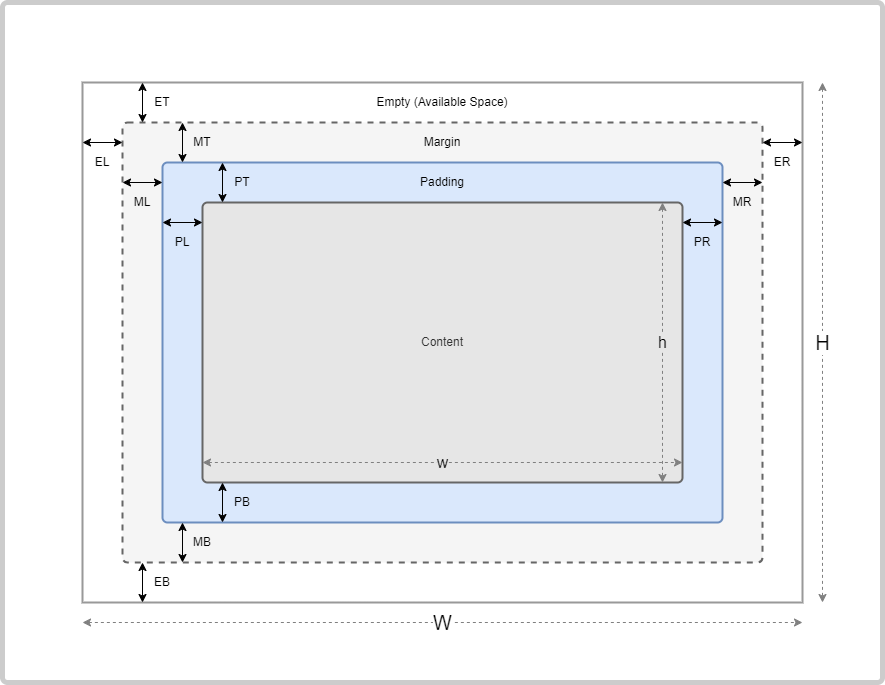

The diagram above was exported from draw.io. Its source (the exported page's mxGraphModel, read from the mxfile embedded in the PNG):
<mxGraphModel dx="1247" dy="727" grid="1" gridSize="10" guides="1" tooltips="1" connect="1" arrows="1" fold="1" page="1" pageScale="1" pageWidth="1169" pageHeight="827" math="0" shadow="0">
  <root>
    <mxCell id="0" />
    <mxCell id="1" parent="0" />
    <mxCell id="kj4fLJOcR9nQ3LeDZFe2-51" value="" style="rounded=1;whiteSpace=wrap;html=1;points=[&#10;[0,0],[0.125,0],[0.25,0],[0.375,0],[0.5,0],[0.625,0],[0.75,0],[0.875,0],&#10;[1,0],[1,0.125],[1,0.25],[1,0.375],[1,0.5],[1,0.625],[1,0.75],[1,0.875],&#10;[1,1],[0.875,1],[0.75,1],[0.625,1],[0.5,1],[0.375,1],[0.25,1],[0.125,1],&#10;[0,1],[0,0.875],[0,0.75],[0,0.625],[0,0.5],[0,0.375],[0,0.25],[0,0.125]&#10;];arcSize=10;container=1;collapsible=0;recursiveResize=0;absoluteArcSize=1;strokeColor=#CCCCCC;strokeWidth=5;" vertex="1" parent="1">
      <mxGeometry x="40" y="40" width="880" height="680" as="geometry" />
    </mxCell>
    <mxCell id="kj4fLJOcR9nQ3LeDZFe2-3" value="" style="rounded=0;whiteSpace=wrap;html=1;points=[&#10;[0,0],[0.125,0],[0.25,0],[0.375,0],[0.5,0],[0.625,0],[0.75,0],[0.875,0],&#10;[1,0],[1,0.125],[1,0.25],[1,0.375],[1,0.5],[1,0.625],[1,0.75],[1,0.875],&#10;[1,1],[0.875,1],[0.75,1],[0.625,1],[0.5,1],[0.375,1],[0.25,1],[0.125,1],&#10;[0,1],[0,0.875],[0,0.75],[0,0.625],[0,0.5],[0,0.375],[0,0.25],[0,0.125]&#10;];arcSize=10;container=0;collapsible=0;recursiveResize=0;absoluteArcSize=1;strokeWidth=2;strokeColor=#999999;" vertex="1" parent="kj4fLJOcR9nQ3LeDZFe2-51">
      <mxGeometry x="80" y="80" width="720" height="520" as="geometry" />
    </mxCell>
    <mxCell id="kj4fLJOcR9nQ3LeDZFe2-4" value="" style="rounded=1;whiteSpace=wrap;html=1;points=[&#10;[0,0],[0.125,0],[0.25,0],[0.375,0],[0.5,0],[0.625,0],[0.75,0],[0.875,0],&#10;[1,0],[1,0.125],[1,0.25],[1,0.375],[1,0.5],[1,0.625],[1,0.75],[1,0.875],&#10;[1,1],[0.875,1],[0.75,1],[0.625,1],[0.5,1],[0.375,1],[0.25,1],[0.125,1],&#10;[0,1],[0,0.875],[0,0.75],[0,0.625],[0,0.5],[0,0.375],[0,0.25],[0,0.125]&#10;];arcSize=10;container=0;collapsible=0;recursiveResize=0;absoluteArcSize=1;dashed=1;fillColor=#f5f5f5;fontColor=#333333;strokeColor=#666666;strokeWidth=2;" vertex="1" parent="kj4fLJOcR9nQ3LeDZFe2-51">
      <mxGeometry x="120" y="120" width="640" height="440" as="geometry" />
    </mxCell>
    <mxCell id="kj4fLJOcR9nQ3LeDZFe2-5" value="" style="rounded=1;whiteSpace=wrap;html=1;points=[&#10;[0,0],[0.125,0],[0.25,0],[0.375,0],[0.5,0],[0.625,0],[0.75,0],[0.875,0],&#10;[1,0],[1,0.125],[1,0.25],[1,0.375],[1,0.5],[1,0.625],[1,0.75],[1,0.875],&#10;[1,1],[0.875,1],[0.75,1],[0.625,1],[0.5,1],[0.375,1],[0.25,1],[0.125,1],&#10;[0,1],[0,0.875],[0,0.75],[0,0.625],[0,0.5],[0,0.375],[0,0.25],[0,0.125]&#10;];arcSize=10;container=0;collapsible=0;recursiveResize=0;absoluteArcSize=1;fillColor=#dae8fc;strokeColor=#6c8ebf;strokeWidth=2;" vertex="1" parent="kj4fLJOcR9nQ3LeDZFe2-51">
      <mxGeometry x="160" y="160" width="560" height="360" as="geometry" />
    </mxCell>
    <mxCell id="kj4fLJOcR9nQ3LeDZFe2-6" value="Content" style="rounded=1;whiteSpace=wrap;html=1;points=[&#10;[0,0],[0.125,0],[0.25,0],[0.375,0],[0.5,0],[0.625,0],[0.75,0],[0.875,0],&#10;[1,0],[1,0.125],[1,0.25],[1,0.375],[1,0.5],[1,0.625],[1,0.75],[1,0.875],&#10;[1,1],[0.875,1],[0.75,1],[0.625,1],[0.5,1],[0.375,1],[0.25,1],[0.125,1],&#10;[0,1],[0,0.875],[0,0.75],[0,0.625],[0,0.5],[0,0.375],[0,0.25],[0,0.125]&#10;];arcSize=10;container=0;collapsible=0;recursiveResize=0;absoluteArcSize=1;fontSize=12;strokeWidth=2;fillStyle=auto;fillColor=#E6E6E6;gradientDirection=radial;fontColor=#333333;strokeColor=#666666;" vertex="1" parent="kj4fLJOcR9nQ3LeDZFe2-51">
      <mxGeometry x="200" y="200" width="480" height="280" as="geometry" />
    </mxCell>
    <mxCell id="kj4fLJOcR9nQ3LeDZFe2-17" value="" style="group" vertex="1" connectable="0" parent="kj4fLJOcR9nQ3LeDZFe2-51">
      <mxGeometry x="140" y="80" width="40" height="40" as="geometry" />
    </mxCell>
    <mxCell id="kj4fLJOcR9nQ3LeDZFe2-10" value="ET" style="text;html=1;strokeColor=none;fillColor=none;align=center;verticalAlign=middle;whiteSpace=wrap;rounded=0;" vertex="1" parent="kj4fLJOcR9nQ3LeDZFe2-17">
      <mxGeometry width="40" height="40" as="geometry" />
    </mxCell>
    <mxCell id="kj4fLJOcR9nQ3LeDZFe2-13" value="" style="endArrow=classic;startArrow=classic;html=1;rounded=0;entryX=0;entryY=0;entryDx=0;entryDy=0;exitX=0;exitY=1;exitDx=0;exitDy=0;" edge="1" parent="kj4fLJOcR9nQ3LeDZFe2-17" source="kj4fLJOcR9nQ3LeDZFe2-10" target="kj4fLJOcR9nQ3LeDZFe2-10">
      <mxGeometry width="50" height="50" relative="1" as="geometry">
        <mxPoint x="200" y="320" as="sourcePoint" />
        <mxPoint x="250" y="270" as="targetPoint" />
      </mxGeometry>
    </mxCell>
    <mxCell id="kj4fLJOcR9nQ3LeDZFe2-18" value="" style="group" vertex="1" connectable="0" parent="kj4fLJOcR9nQ3LeDZFe2-51">
      <mxGeometry x="80" y="140" width="40" height="40" as="geometry" />
    </mxCell>
    <mxCell id="kj4fLJOcR9nQ3LeDZFe2-11" value="EL" style="text;html=1;strokeColor=none;fillColor=none;align=center;verticalAlign=middle;whiteSpace=wrap;rounded=0;" vertex="1" parent="kj4fLJOcR9nQ3LeDZFe2-18">
      <mxGeometry width="40" height="40" as="geometry" />
    </mxCell>
    <mxCell id="kj4fLJOcR9nQ3LeDZFe2-14" value="" style="endArrow=classic;startArrow=classic;html=1;rounded=0;entryX=0;entryY=0;entryDx=0;entryDy=0;exitX=1;exitY=0;exitDx=0;exitDy=0;" edge="1" parent="kj4fLJOcR9nQ3LeDZFe2-18" source="kj4fLJOcR9nQ3LeDZFe2-11" target="kj4fLJOcR9nQ3LeDZFe2-11">
      <mxGeometry width="50" height="50" relative="1" as="geometry">
        <mxPoint x="360" y="100" as="sourcePoint" />
        <mxPoint x="410" y="50" as="targetPoint" />
      </mxGeometry>
    </mxCell>
    <mxCell id="kj4fLJOcR9nQ3LeDZFe2-19" value="" style="group" vertex="1" connectable="0" parent="kj4fLJOcR9nQ3LeDZFe2-51">
      <mxGeometry x="760" y="140" width="40" height="40" as="geometry" />
    </mxCell>
    <mxCell id="kj4fLJOcR9nQ3LeDZFe2-20" value="ER" style="text;html=1;strokeColor=none;fillColor=none;align=center;verticalAlign=middle;whiteSpace=wrap;rounded=0;" vertex="1" parent="kj4fLJOcR9nQ3LeDZFe2-19">
      <mxGeometry width="40" height="40" as="geometry" />
    </mxCell>
    <mxCell id="kj4fLJOcR9nQ3LeDZFe2-21" value="" style="endArrow=classic;startArrow=classic;html=1;rounded=0;entryX=0;entryY=0;entryDx=0;entryDy=0;exitX=1;exitY=0;exitDx=0;exitDy=0;" edge="1" parent="kj4fLJOcR9nQ3LeDZFe2-19" source="kj4fLJOcR9nQ3LeDZFe2-20" target="kj4fLJOcR9nQ3LeDZFe2-20">
      <mxGeometry width="50" height="50" relative="1" as="geometry">
        <mxPoint x="360" y="100" as="sourcePoint" />
        <mxPoint x="410" y="50" as="targetPoint" />
      </mxGeometry>
    </mxCell>
    <mxCell id="kj4fLJOcR9nQ3LeDZFe2-22" value="" style="group" vertex="1" connectable="0" parent="kj4fLJOcR9nQ3LeDZFe2-51">
      <mxGeometry x="140" y="560" width="40" height="40" as="geometry" />
    </mxCell>
    <mxCell id="kj4fLJOcR9nQ3LeDZFe2-23" value="EB" style="text;html=1;strokeColor=none;fillColor=none;align=center;verticalAlign=middle;whiteSpace=wrap;rounded=0;" vertex="1" parent="kj4fLJOcR9nQ3LeDZFe2-22">
      <mxGeometry width="40" height="40" as="geometry" />
    </mxCell>
    <mxCell id="kj4fLJOcR9nQ3LeDZFe2-24" value="" style="endArrow=classic;startArrow=classic;html=1;rounded=0;entryX=0;entryY=0;entryDx=0;entryDy=0;exitX=0;exitY=1;exitDx=0;exitDy=0;" edge="1" parent="kj4fLJOcR9nQ3LeDZFe2-22" source="kj4fLJOcR9nQ3LeDZFe2-23" target="kj4fLJOcR9nQ3LeDZFe2-23">
      <mxGeometry width="50" height="50" relative="1" as="geometry">
        <mxPoint x="200" y="320" as="sourcePoint" />
        <mxPoint x="250" y="270" as="targetPoint" />
      </mxGeometry>
    </mxCell>
    <mxCell id="kj4fLJOcR9nQ3LeDZFe2-25" value="" style="group" vertex="1" connectable="0" parent="kj4fLJOcR9nQ3LeDZFe2-51">
      <mxGeometry x="720" y="180" width="40" height="40" as="geometry" />
    </mxCell>
    <mxCell id="kj4fLJOcR9nQ3LeDZFe2-26" value="MR" style="text;html=1;strokeColor=none;fillColor=none;align=center;verticalAlign=middle;whiteSpace=wrap;rounded=0;" vertex="1" parent="kj4fLJOcR9nQ3LeDZFe2-25">
      <mxGeometry width="40" height="40" as="geometry" />
    </mxCell>
    <mxCell id="kj4fLJOcR9nQ3LeDZFe2-27" value="" style="endArrow=classic;startArrow=classic;html=1;rounded=0;entryX=0;entryY=0;entryDx=0;entryDy=0;exitX=1;exitY=0;exitDx=0;exitDy=0;" edge="1" parent="kj4fLJOcR9nQ3LeDZFe2-25" source="kj4fLJOcR9nQ3LeDZFe2-26" target="kj4fLJOcR9nQ3LeDZFe2-26">
      <mxGeometry width="50" height="50" relative="1" as="geometry">
        <mxPoint x="360" y="100" as="sourcePoint" />
        <mxPoint x="410" y="50" as="targetPoint" />
      </mxGeometry>
    </mxCell>
    <mxCell id="kj4fLJOcR9nQ3LeDZFe2-28" value="" style="group" vertex="1" connectable="0" parent="kj4fLJOcR9nQ3LeDZFe2-51">
      <mxGeometry x="180" y="120" width="40" height="40" as="geometry" />
    </mxCell>
    <mxCell id="kj4fLJOcR9nQ3LeDZFe2-29" value="MT" style="text;html=1;strokeColor=none;fillColor=none;align=center;verticalAlign=middle;whiteSpace=wrap;rounded=0;" vertex="1" parent="kj4fLJOcR9nQ3LeDZFe2-28">
      <mxGeometry width="40" height="40" as="geometry" />
    </mxCell>
    <mxCell id="kj4fLJOcR9nQ3LeDZFe2-30" value="" style="endArrow=classic;startArrow=classic;html=1;rounded=0;entryX=0;entryY=0;entryDx=0;entryDy=0;exitX=0;exitY=1;exitDx=0;exitDy=0;" edge="1" parent="kj4fLJOcR9nQ3LeDZFe2-28" source="kj4fLJOcR9nQ3LeDZFe2-29" target="kj4fLJOcR9nQ3LeDZFe2-29">
      <mxGeometry width="50" height="50" relative="1" as="geometry">
        <mxPoint x="200" y="320" as="sourcePoint" />
        <mxPoint x="250" y="270" as="targetPoint" />
      </mxGeometry>
    </mxCell>
    <mxCell id="kj4fLJOcR9nQ3LeDZFe2-31" value="" style="group" vertex="1" connectable="0" parent="kj4fLJOcR9nQ3LeDZFe2-51">
      <mxGeometry x="120" y="180" width="40" height="40" as="geometry" />
    </mxCell>
    <mxCell id="kj4fLJOcR9nQ3LeDZFe2-32" value="ML" style="text;html=1;strokeColor=none;fillColor=none;align=center;verticalAlign=middle;whiteSpace=wrap;rounded=0;" vertex="1" parent="kj4fLJOcR9nQ3LeDZFe2-31">
      <mxGeometry width="40" height="40" as="geometry" />
    </mxCell>
    <mxCell id="kj4fLJOcR9nQ3LeDZFe2-33" value="" style="endArrow=classic;startArrow=classic;html=1;rounded=0;entryX=0;entryY=0;entryDx=0;entryDy=0;exitX=1;exitY=0;exitDx=0;exitDy=0;" edge="1" parent="kj4fLJOcR9nQ3LeDZFe2-31" source="kj4fLJOcR9nQ3LeDZFe2-32" target="kj4fLJOcR9nQ3LeDZFe2-32">
      <mxGeometry width="50" height="50" relative="1" as="geometry">
        <mxPoint x="360" y="100" as="sourcePoint" />
        <mxPoint x="410" y="50" as="targetPoint" />
      </mxGeometry>
    </mxCell>
    <mxCell id="kj4fLJOcR9nQ3LeDZFe2-34" value="" style="group" vertex="1" connectable="0" parent="kj4fLJOcR9nQ3LeDZFe2-51">
      <mxGeometry x="180" y="520" width="40" height="40" as="geometry" />
    </mxCell>
    <mxCell id="kj4fLJOcR9nQ3LeDZFe2-35" value="MB" style="text;html=1;strokeColor=none;fillColor=none;align=center;verticalAlign=middle;whiteSpace=wrap;rounded=0;" vertex="1" parent="kj4fLJOcR9nQ3LeDZFe2-34">
      <mxGeometry width="40" height="40" as="geometry" />
    </mxCell>
    <mxCell id="kj4fLJOcR9nQ3LeDZFe2-36" value="" style="endArrow=classic;startArrow=classic;html=1;rounded=0;entryX=0;entryY=0;entryDx=0;entryDy=0;exitX=0;exitY=1;exitDx=0;exitDy=0;" edge="1" parent="kj4fLJOcR9nQ3LeDZFe2-34" source="kj4fLJOcR9nQ3LeDZFe2-35" target="kj4fLJOcR9nQ3LeDZFe2-35">
      <mxGeometry width="50" height="50" relative="1" as="geometry">
        <mxPoint x="200" y="320" as="sourcePoint" />
        <mxPoint x="250" y="270" as="targetPoint" />
      </mxGeometry>
    </mxCell>
    <mxCell id="kj4fLJOcR9nQ3LeDZFe2-37" value="" style="group" vertex="1" connectable="0" parent="kj4fLJOcR9nQ3LeDZFe2-51">
      <mxGeometry x="680" y="220" width="40" height="40" as="geometry" />
    </mxCell>
    <mxCell id="kj4fLJOcR9nQ3LeDZFe2-38" value="PR" style="text;html=1;strokeColor=none;fillColor=none;align=center;verticalAlign=middle;whiteSpace=wrap;rounded=0;" vertex="1" parent="kj4fLJOcR9nQ3LeDZFe2-37">
      <mxGeometry width="40" height="40" as="geometry" />
    </mxCell>
    <mxCell id="kj4fLJOcR9nQ3LeDZFe2-39" value="" style="endArrow=classic;startArrow=classic;html=1;rounded=0;entryX=0;entryY=0;entryDx=0;entryDy=0;exitX=1;exitY=0;exitDx=0;exitDy=0;" edge="1" parent="kj4fLJOcR9nQ3LeDZFe2-37" source="kj4fLJOcR9nQ3LeDZFe2-38" target="kj4fLJOcR9nQ3LeDZFe2-38">
      <mxGeometry width="50" height="50" relative="1" as="geometry">
        <mxPoint x="360" y="100" as="sourcePoint" />
        <mxPoint x="410" y="50" as="targetPoint" />
      </mxGeometry>
    </mxCell>
    <mxCell id="kj4fLJOcR9nQ3LeDZFe2-40" value="" style="group" vertex="1" connectable="0" parent="kj4fLJOcR9nQ3LeDZFe2-51">
      <mxGeometry x="220" y="160" width="40" height="40" as="geometry" />
    </mxCell>
    <mxCell id="kj4fLJOcR9nQ3LeDZFe2-41" value="PT" style="text;html=1;strokeColor=none;fillColor=none;align=center;verticalAlign=middle;whiteSpace=wrap;rounded=0;" vertex="1" parent="kj4fLJOcR9nQ3LeDZFe2-40">
      <mxGeometry width="40" height="40" as="geometry" />
    </mxCell>
    <mxCell id="kj4fLJOcR9nQ3LeDZFe2-42" value="" style="endArrow=classic;startArrow=classic;html=1;rounded=0;entryX=0;entryY=0;entryDx=0;entryDy=0;exitX=0;exitY=1;exitDx=0;exitDy=0;" edge="1" parent="kj4fLJOcR9nQ3LeDZFe2-40" source="kj4fLJOcR9nQ3LeDZFe2-41" target="kj4fLJOcR9nQ3LeDZFe2-41">
      <mxGeometry width="50" height="50" relative="1" as="geometry">
        <mxPoint x="200" y="320" as="sourcePoint" />
        <mxPoint x="250" y="270" as="targetPoint" />
      </mxGeometry>
    </mxCell>
    <mxCell id="kj4fLJOcR9nQ3LeDZFe2-43" value="" style="group" vertex="1" connectable="0" parent="kj4fLJOcR9nQ3LeDZFe2-51">
      <mxGeometry x="160" y="220" width="40" height="40" as="geometry" />
    </mxCell>
    <mxCell id="kj4fLJOcR9nQ3LeDZFe2-44" value="PL" style="text;html=1;strokeColor=none;fillColor=none;align=center;verticalAlign=middle;whiteSpace=wrap;rounded=0;" vertex="1" parent="kj4fLJOcR9nQ3LeDZFe2-43">
      <mxGeometry width="40" height="40" as="geometry" />
    </mxCell>
    <mxCell id="kj4fLJOcR9nQ3LeDZFe2-45" value="" style="endArrow=classic;startArrow=classic;html=1;rounded=0;entryX=0;entryY=0;entryDx=0;entryDy=0;exitX=1;exitY=0;exitDx=0;exitDy=0;" edge="1" parent="kj4fLJOcR9nQ3LeDZFe2-43" source="kj4fLJOcR9nQ3LeDZFe2-44" target="kj4fLJOcR9nQ3LeDZFe2-44">
      <mxGeometry width="50" height="50" relative="1" as="geometry">
        <mxPoint x="360" y="100" as="sourcePoint" />
        <mxPoint x="410" y="50" as="targetPoint" />
      </mxGeometry>
    </mxCell>
    <mxCell id="kj4fLJOcR9nQ3LeDZFe2-46" value="" style="group" vertex="1" connectable="0" parent="kj4fLJOcR9nQ3LeDZFe2-51">
      <mxGeometry x="220" y="480" width="40" height="40" as="geometry" />
    </mxCell>
    <mxCell id="kj4fLJOcR9nQ3LeDZFe2-47" value="PB" style="text;html=1;strokeColor=none;fillColor=none;align=center;verticalAlign=middle;whiteSpace=wrap;rounded=0;" vertex="1" parent="kj4fLJOcR9nQ3LeDZFe2-46">
      <mxGeometry width="40" height="40" as="geometry" />
    </mxCell>
    <mxCell id="kj4fLJOcR9nQ3LeDZFe2-48" value="" style="endArrow=classic;startArrow=classic;html=1;rounded=0;entryX=0;entryY=0;entryDx=0;entryDy=0;exitX=0;exitY=1;exitDx=0;exitDy=0;" edge="1" parent="kj4fLJOcR9nQ3LeDZFe2-46" source="kj4fLJOcR9nQ3LeDZFe2-47" target="kj4fLJOcR9nQ3LeDZFe2-47">
      <mxGeometry width="50" height="50" relative="1" as="geometry">
        <mxPoint x="200" y="320" as="sourcePoint" />
        <mxPoint x="250" y="270" as="targetPoint" />
      </mxGeometry>
    </mxCell>
    <mxCell id="kj4fLJOcR9nQ3LeDZFe2-52" value="Empty (Available Space)" style="text;html=1;strokeColor=none;fillColor=none;align=center;verticalAlign=middle;whiteSpace=wrap;rounded=0;" vertex="1" parent="kj4fLJOcR9nQ3LeDZFe2-51">
      <mxGeometry x="360" y="80" width="160" height="40" as="geometry" />
    </mxCell>
    <mxCell id="kj4fLJOcR9nQ3LeDZFe2-67" value="" style="group;strokeColor=none;" vertex="1" connectable="0" parent="kj4fLJOcR9nQ3LeDZFe2-51">
      <mxGeometry x="80" y="600" width="720" height="40" as="geometry" />
    </mxCell>
    <mxCell id="kj4fLJOcR9nQ3LeDZFe2-65" value="" style="rounded=0;whiteSpace=wrap;html=1;fillColor=none;strokeColor=none;" vertex="1" parent="kj4fLJOcR9nQ3LeDZFe2-67">
      <mxGeometry width="720" height="40" as="geometry" />
    </mxCell>
    <mxCell id="kj4fLJOcR9nQ3LeDZFe2-64" value="W" style="endArrow=classic;startArrow=classic;rounded=0;fontSize=20;fillColor=#f5f5f5;strokeColor=#808080;dashed=1;entryX=1;entryY=0.5;entryDx=0;entryDy=0;exitX=0;exitY=0.5;exitDx=0;exitDy=0;elbow=vertical;labelBorderColor=none;html=1;" edge="1" source="kj4fLJOcR9nQ3LeDZFe2-65" target="kj4fLJOcR9nQ3LeDZFe2-65" parent="kj4fLJOcR9nQ3LeDZFe2-67">
      <mxGeometry width="50" height="50" relative="1" as="geometry">
        <mxPoint x="775" y="-320" as="sourcePoint" />
        <mxPoint x="1657.4242424242425" y="-320" as="targetPoint" />
      </mxGeometry>
    </mxCell>
    <mxCell id="kj4fLJOcR9nQ3LeDZFe2-68" value="" style="group" vertex="1" connectable="0" parent="kj4fLJOcR9nQ3LeDZFe2-51">
      <mxGeometry x="800" y="80" width="40" height="520" as="geometry" />
    </mxCell>
    <mxCell id="kj4fLJOcR9nQ3LeDZFe2-62" value="" style="rounded=0;whiteSpace=wrap;html=1;fillColor=none;strokeColor=none;" vertex="1" parent="kj4fLJOcR9nQ3LeDZFe2-68">
      <mxGeometry width="40" height="520" as="geometry" />
    </mxCell>
    <mxCell id="kj4fLJOcR9nQ3LeDZFe2-57" value="H" style="endArrow=classic;startArrow=classic;html=1;rounded=0;fontSize=20;fillColor=#f5f5f5;strokeColor=#808080;dashed=1;entryX=0.5;entryY=1;entryDx=0;entryDy=0;exitX=0.5;exitY=0;exitDx=0;exitDy=0;elbow=vertical;" edge="1" parent="kj4fLJOcR9nQ3LeDZFe2-68" source="kj4fLJOcR9nQ3LeDZFe2-62" target="kj4fLJOcR9nQ3LeDZFe2-62">
      <mxGeometry width="50" height="50" relative="1" as="geometry">
        <mxPoint x="-145" y="-170" as="sourcePoint" />
        <mxPoint x="737.4242424242424" y="-170" as="targetPoint" />
      </mxGeometry>
    </mxCell>
    <mxCell id="kj4fLJOcR9nQ3LeDZFe2-69" value="" style="group" vertex="1" connectable="0" parent="kj4fLJOcR9nQ3LeDZFe2-51">
      <mxGeometry x="200" y="440" width="480" height="40" as="geometry" />
    </mxCell>
    <mxCell id="kj4fLJOcR9nQ3LeDZFe2-70" value="" style="rounded=0;whiteSpace=wrap;html=1;fillColor=none;strokeColor=none;" vertex="1" parent="kj4fLJOcR9nQ3LeDZFe2-69">
      <mxGeometry width="480" height="40" as="geometry" />
    </mxCell>
    <mxCell id="kj4fLJOcR9nQ3LeDZFe2-71" value="w" style="endArrow=classic;startArrow=classic;html=1;rounded=0;fontSize=16;fillColor=#f5f5f5;strokeColor=#808080;dashed=1;entryX=1;entryY=0.5;entryDx=0;entryDy=0;exitX=0;exitY=0.5;exitDx=0;exitDy=0;elbow=horizontal;labelBackgroundColor=#E6E6E6;" edge="1" parent="kj4fLJOcR9nQ3LeDZFe2-69" source="kj4fLJOcR9nQ3LeDZFe2-70" target="kj4fLJOcR9nQ3LeDZFe2-70">
      <mxGeometry width="50" height="50" relative="1" as="geometry">
        <mxPoint x="516.6666666666666" y="-320" as="sourcePoint" />
        <mxPoint x="1104.9494949494951" y="-320" as="targetPoint" />
      </mxGeometry>
    </mxCell>
    <mxCell id="kj4fLJOcR9nQ3LeDZFe2-72" value="" style="group" vertex="1" connectable="0" parent="kj4fLJOcR9nQ3LeDZFe2-51">
      <mxGeometry x="640" y="200" width="40" height="280" as="geometry" />
    </mxCell>
    <mxCell id="kj4fLJOcR9nQ3LeDZFe2-73" value="" style="rounded=0;whiteSpace=wrap;html=1;fillColor=none;strokeColor=none;" vertex="1" parent="kj4fLJOcR9nQ3LeDZFe2-72">
      <mxGeometry width="40" height="280" as="geometry" />
    </mxCell>
    <mxCell id="kj4fLJOcR9nQ3LeDZFe2-74" value="h" style="endArrow=classic;startArrow=classic;html=1;rounded=0;fontSize=16;fillColor=#f5f5f5;strokeColor=#808080;dashed=1;entryX=0.5;entryY=1;entryDx=0;entryDy=0;exitX=0.5;exitY=0;exitDx=0;exitDy=0;elbow=horizontal;labelBackgroundColor=#E6E6E6;" edge="1" parent="kj4fLJOcR9nQ3LeDZFe2-72" source="kj4fLJOcR9nQ3LeDZFe2-73" target="kj4fLJOcR9nQ3LeDZFe2-73">
      <mxGeometry width="50" height="50" relative="1" as="geometry">
        <mxPoint x="-145" y="-91.53846153846153" as="sourcePoint" />
        <mxPoint x="737.4242424242424" y="-91.53846153846153" as="targetPoint" />
      </mxGeometry>
    </mxCell>
    <mxCell id="kj4fLJOcR9nQ3LeDZFe2-75" value="Margin" style="text;html=1;strokeColor=none;fillColor=none;align=center;verticalAlign=middle;whiteSpace=wrap;rounded=0;" vertex="1" parent="kj4fLJOcR9nQ3LeDZFe2-51">
      <mxGeometry x="380" y="120" width="120" height="40" as="geometry" />
    </mxCell>
    <mxCell id="kj4fLJOcR9nQ3LeDZFe2-76" value="Padding" style="text;html=1;strokeColor=none;fillColor=none;align=center;verticalAlign=middle;whiteSpace=wrap;rounded=0;" vertex="1" parent="kj4fLJOcR9nQ3LeDZFe2-51">
      <mxGeometry x="380" y="160" width="120" height="40" as="geometry" />
    </mxCell>
  </root>
</mxGraphModel>